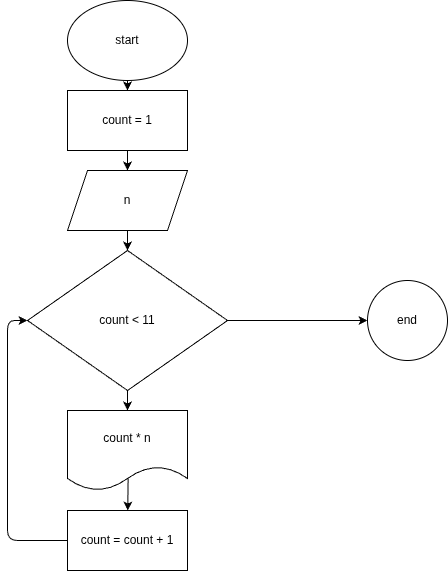

The diagram above was exported from draw.io. Its source (the exported page's mxGraphModel, read from the mxfile embedded in the PNG):
<mxGraphModel dx="817" dy="413" grid="1" gridSize="10" guides="1" tooltips="1" connect="1" arrows="1" fold="1" page="1" pageScale="1" pageWidth="827" pageHeight="1169" math="0" shadow="0">
  <root>
    <mxCell id="0" />
    <mxCell id="1" parent="0" />
    <mxCell id="3" value="" style="edgeStyle=none;html=1;" edge="1" parent="1" target="7">
      <mxGeometry relative="1" as="geometry">
        <mxPoint x="330" y="170" as="sourcePoint" />
      </mxGeometry>
    </mxCell>
    <mxCell id="4" value="" style="edgeStyle=none;html=1;" edge="1" parent="1" source="5" target="8">
      <mxGeometry relative="1" as="geometry" />
    </mxCell>
    <mxCell id="5" value="start" style="ellipse;whiteSpace=wrap;html=1;" vertex="1" parent="1">
      <mxGeometry x="270" y="20" width="120" height="80" as="geometry" />
    </mxCell>
    <mxCell id="6" value="" style="edgeStyle=none;html=1;" edge="1" parent="1" source="7">
      <mxGeometry relative="1" as="geometry">
        <mxPoint x="330" y="270" as="targetPoint" />
      </mxGeometry>
    </mxCell>
    <mxCell id="7" value="n" style="shape=parallelogram;perimeter=parallelogramPerimeter;whiteSpace=wrap;html=1;fixedSize=1;" vertex="1" parent="1">
      <mxGeometry x="270" y="190" width="120" height="60" as="geometry" />
    </mxCell>
    <mxCell id="8" value="count = 1" style="whiteSpace=wrap;html=1;" vertex="1" parent="1">
      <mxGeometry x="270" y="110" width="120" height="60" as="geometry" />
    </mxCell>
    <mxCell id="11" value="" style="edgeStyle=none;html=1;" edge="1" parent="1" source="9" target="10">
      <mxGeometry relative="1" as="geometry" />
    </mxCell>
    <mxCell id="20" value="" style="edgeStyle=none;html=1;" edge="1" parent="1" source="9" target="19">
      <mxGeometry relative="1" as="geometry" />
    </mxCell>
    <mxCell id="9" value="count &amp;lt; 11" style="rhombus;whiteSpace=wrap;html=1;" vertex="1" parent="1">
      <mxGeometry x="230" y="270" width="200" height="140" as="geometry" />
    </mxCell>
    <mxCell id="15" value="" style="edgeStyle=none;html=1;exitX=0.505;exitY=0.853;exitDx=0;exitDy=0;exitPerimeter=0;" edge="1" parent="1" source="10" target="14">
      <mxGeometry relative="1" as="geometry" />
    </mxCell>
    <mxCell id="10" value="count * n" style="shape=document;whiteSpace=wrap;html=1;boundedLbl=1;" vertex="1" parent="1">
      <mxGeometry x="270" y="430" width="120" height="80" as="geometry" />
    </mxCell>
    <mxCell id="16" style="edgeStyle=none;html=1;exitX=0;exitY=0.5;exitDx=0;exitDy=0;entryX=0;entryY=0.5;entryDx=0;entryDy=0;" edge="1" parent="1" source="14" target="9">
      <mxGeometry relative="1" as="geometry">
        <Array as="points">
          <mxPoint x="210" y="560" />
          <mxPoint x="210" y="340" />
        </Array>
      </mxGeometry>
    </mxCell>
    <mxCell id="14" value="count = count + 1" style="whiteSpace=wrap;html=1;" vertex="1" parent="1">
      <mxGeometry x="270" y="530" width="120" height="60" as="geometry" />
    </mxCell>
    <mxCell id="19" value="end" style="ellipse;whiteSpace=wrap;html=1;" vertex="1" parent="1">
      <mxGeometry x="570" y="300" width="80" height="80" as="geometry" />
    </mxCell>
  </root>
</mxGraphModel>